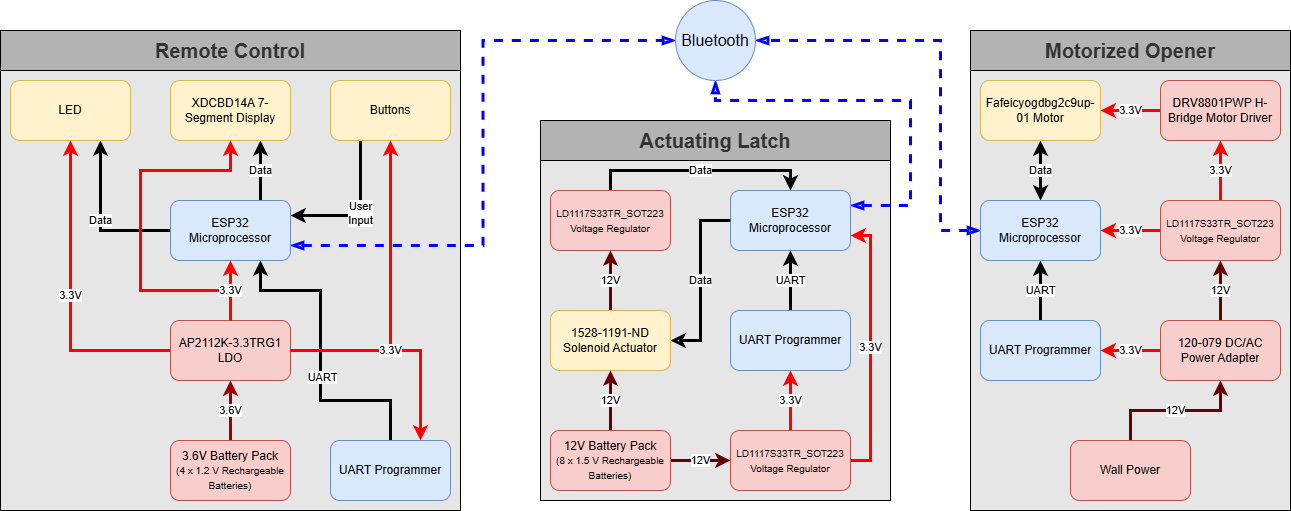

The diagram above was exported from draw.io. Its source (the exported page's mxGraphModel, read from the mxfile embedded in the PNG):
<mxGraphModel dx="1032" dy="536" grid="1" gridSize="10" guides="1" tooltips="1" connect="1" arrows="1" fold="1" page="1" pageScale="1" pageWidth="850" pageHeight="1100" math="0" shadow="0">
  <root>
    <mxCell id="0" />
    <mxCell id="1" parent="0" />
    <mxCell id="9qefq-Oxee-LOP6I-wu9-85" value="" style="rounded=0;whiteSpace=wrap;html=1;fillColor=#E6E6E6;" parent="1" vertex="1">
      <mxGeometry x="1010" y="80" width="320" height="440" as="geometry" />
    </mxCell>
    <mxCell id="9qefq-Oxee-LOP6I-wu9-86" value="&lt;font style=&quot;font-size: 20px;&quot;&gt;Motorized Opener&lt;/font&gt;" style="rounded=0;whiteSpace=wrap;html=1;fillColor=#B3B3B3;fontColor=#333333;strokeColor=#000000;fontStyle=1" parent="1" vertex="1">
      <mxGeometry x="1010" y="40" width="320" height="40" as="geometry" />
    </mxCell>
    <mxCell id="9qefq-Oxee-LOP6I-wu9-60" value="" style="rounded=0;whiteSpace=wrap;html=1;fillColor=#E6E6E6;" parent="1" vertex="1">
      <mxGeometry x="580" y="170" width="350" height="340" as="geometry" />
    </mxCell>
    <mxCell id="9qefq-Oxee-LOP6I-wu9-61" value="&lt;font style=&quot;font-size: 20px;&quot;&gt;Actuating Latch&lt;/font&gt;" style="rounded=0;whiteSpace=wrap;html=1;fillColor=#B3B3B3;fontColor=#333333;strokeColor=#000000;fontStyle=1" parent="1" vertex="1">
      <mxGeometry x="580" y="130" width="350" height="40" as="geometry" />
    </mxCell>
    <mxCell id="9qefq-Oxee-LOP6I-wu9-30" value="" style="rounded=0;whiteSpace=wrap;html=1;fillColor=#E6E6E6;" parent="1" vertex="1">
      <mxGeometry x="40" y="80" width="460" height="440" as="geometry" />
    </mxCell>
    <mxCell id="9qefq-Oxee-LOP6I-wu9-31" value="&lt;font style=&quot;font-size: 20px;&quot;&gt;Remote Control&lt;/font&gt;" style="rounded=0;whiteSpace=wrap;html=1;fillColor=#B3B3B3;fontColor=#333333;strokeColor=#000000;fontStyle=1" parent="1" vertex="1">
      <mxGeometry x="40" y="40" width="460" height="40" as="geometry" />
    </mxCell>
    <mxCell id="9qefq-Oxee-LOP6I-wu9-19" value="Data" style="edgeStyle=orthogonalEdgeStyle;rounded=0;orthogonalLoop=1;jettySize=auto;html=1;entryX=0.75;entryY=1;entryDx=0;entryDy=0;strokeWidth=3;" parent="1" source="9qefq-Oxee-LOP6I-wu9-1" target="9qefq-Oxee-LOP6I-wu9-6" edge="1">
      <mxGeometry relative="1" as="geometry" />
    </mxCell>
    <mxCell id="9qefq-Oxee-LOP6I-wu9-21" value="Data" style="edgeStyle=orthogonalEdgeStyle;rounded=0;orthogonalLoop=1;jettySize=auto;html=1;entryX=0.75;entryY=1;entryDx=0;entryDy=0;exitX=0.75;exitY=0;exitDx=0;exitDy=0;strokeWidth=3;" parent="1" source="9qefq-Oxee-LOP6I-wu9-1" target="9qefq-Oxee-LOP6I-wu9-2" edge="1">
      <mxGeometry relative="1" as="geometry" />
    </mxCell>
    <mxCell id="3FvqE8K73RdDnqBNjs9i-4" style="edgeStyle=orthogonalEdgeStyle;rounded=0;orthogonalLoop=1;jettySize=auto;html=1;exitX=1;exitY=0.75;exitDx=0;exitDy=0;entryX=0;entryY=0.5;entryDx=0;entryDy=0;dashed=1;startArrow=blockThin;startFill=0;endArrow=blockThin;endFill=0;strokeWidth=3;strokeColor=#0000FF;" parent="1" source="9qefq-Oxee-LOP6I-wu9-1" target="3FvqE8K73RdDnqBNjs9i-1" edge="1">
      <mxGeometry relative="1" as="geometry" />
    </mxCell>
    <mxCell id="9qefq-Oxee-LOP6I-wu9-1" value="ESP32 Microprocessor" style="rounded=1;whiteSpace=wrap;html=1;fillColor=#dae8fc;strokeColor=#6c8ebf;" parent="1" vertex="1">
      <mxGeometry x="210" y="210" width="120" height="60" as="geometry" />
    </mxCell>
    <mxCell id="9qefq-Oxee-LOP6I-wu9-2" value="XDCBD14A 7-Segment Display" style="rounded=1;whiteSpace=wrap;html=1;fillColor=#fff2cc;strokeColor=#d6b656;" parent="1" vertex="1">
      <mxGeometry x="210" y="90" width="120" height="60" as="geometry" />
    </mxCell>
    <mxCell id="9qefq-Oxee-LOP6I-wu9-12" value="3.3V" style="edgeStyle=orthogonalEdgeStyle;rounded=0;orthogonalLoop=1;jettySize=auto;html=1;entryX=0.5;entryY=1;entryDx=0;entryDy=0;strokeWidth=3;strokeColor=#FF0000;" parent="1" source="9qefq-Oxee-LOP6I-wu9-3" target="9qefq-Oxee-LOP6I-wu9-6" edge="1">
      <mxGeometry x="0.0013" relative="1" as="geometry">
        <mxPoint as="offset" />
      </mxGeometry>
    </mxCell>
    <mxCell id="9qefq-Oxee-LOP6I-wu9-22" style="edgeStyle=orthogonalEdgeStyle;rounded=0;orthogonalLoop=1;jettySize=auto;html=1;entryX=0.5;entryY=1;entryDx=0;entryDy=0;exitX=0.5;exitY=0;exitDx=0;exitDy=0;strokeWidth=3;strokeColor=#FF0000;" parent="1" source="9qefq-Oxee-LOP6I-wu9-3" target="9qefq-Oxee-LOP6I-wu9-2" edge="1">
      <mxGeometry relative="1" as="geometry">
        <Array as="points">
          <mxPoint x="270" y="300" />
          <mxPoint x="180" y="300" />
          <mxPoint x="180" y="180" />
          <mxPoint x="270" y="180" />
        </Array>
      </mxGeometry>
    </mxCell>
    <mxCell id="9qefq-Oxee-LOP6I-wu9-3" value="AP2112K-3.3TRG1 LDO" style="rounded=1;whiteSpace=wrap;html=1;fillColor=#f8cecc;strokeColor=#b85450;" parent="1" vertex="1">
      <mxGeometry x="210" y="330" width="120" height="60" as="geometry" />
    </mxCell>
    <mxCell id="9qefq-Oxee-LOP6I-wu9-23" value="User&lt;div&gt;Input&lt;/div&gt;" style="edgeStyle=orthogonalEdgeStyle;rounded=0;orthogonalLoop=1;jettySize=auto;html=1;exitX=0.25;exitY=1;exitDx=0;exitDy=0;entryX=1;entryY=0.25;entryDx=0;entryDy=0;strokeWidth=3;" parent="1" source="9qefq-Oxee-LOP6I-wu9-5" target="9qefq-Oxee-LOP6I-wu9-1" edge="1">
      <mxGeometry relative="1" as="geometry" />
    </mxCell>
    <mxCell id="9qefq-Oxee-LOP6I-wu9-5" value="Buttons" style="rounded=1;whiteSpace=wrap;html=1;fillColor=#fff2cc;strokeColor=#d6b656;" parent="1" vertex="1">
      <mxGeometry x="370" y="90" width="120" height="60" as="geometry" />
    </mxCell>
    <mxCell id="9qefq-Oxee-LOP6I-wu9-6" value="LED" style="rounded=1;whiteSpace=wrap;html=1;fillColor=#fff2cc;strokeColor=#d6b656;" parent="1" vertex="1">
      <mxGeometry x="50" y="90" width="120" height="60" as="geometry" />
    </mxCell>
    <mxCell id="9qefq-Oxee-LOP6I-wu9-8" value="3.6V" style="edgeStyle=orthogonalEdgeStyle;rounded=0;orthogonalLoop=1;jettySize=auto;html=1;entryX=0.5;entryY=1;entryDx=0;entryDy=0;strokeWidth=3;strokeColor=#990000;" parent="1" source="9qefq-Oxee-LOP6I-wu9-7" target="9qefq-Oxee-LOP6I-wu9-3" edge="1">
      <mxGeometry relative="1" as="geometry" />
    </mxCell>
    <mxCell id="9qefq-Oxee-LOP6I-wu9-7" value="3.6V Battery Pack&lt;div&gt;&lt;font style=&quot;font-size: 10px;&quot;&gt;(4 x 1.2 V Rechargeable Batteries)&lt;/font&gt;&lt;/div&gt;" style="rounded=1;whiteSpace=wrap;html=1;fillColor=#f8cecc;strokeColor=#b85450;" parent="1" vertex="1">
      <mxGeometry x="210" y="450" width="120" height="60" as="geometry" />
    </mxCell>
    <mxCell id="9qefq-Oxee-LOP6I-wu9-37" style="edgeStyle=orthogonalEdgeStyle;rounded=0;orthogonalLoop=1;jettySize=auto;html=1;entryX=0.75;entryY=1;entryDx=0;entryDy=0;exitX=0.5;exitY=0;exitDx=0;exitDy=0;strokeWidth=3;" parent="1" source="9qefq-Oxee-LOP6I-wu9-36" target="9qefq-Oxee-LOP6I-wu9-1" edge="1">
      <mxGeometry relative="1" as="geometry">
        <Array as="points">
          <mxPoint x="430" y="410" />
          <mxPoint x="360" y="410" />
          <mxPoint x="360" y="300" />
          <mxPoint x="300" y="300" />
        </Array>
      </mxGeometry>
    </mxCell>
    <mxCell id="9qefq-Oxee-LOP6I-wu9-38" value="UART" style="edgeLabel;html=1;align=center;verticalAlign=middle;resizable=0;points=[];" parent="9qefq-Oxee-LOP6I-wu9-37" vertex="1" connectable="0">
      <mxGeometry x="-0.1387" y="-1" relative="1" as="geometry">
        <mxPoint as="offset" />
      </mxGeometry>
    </mxCell>
    <mxCell id="9qefq-Oxee-LOP6I-wu9-9" value="3.3V" style="edgeStyle=orthogonalEdgeStyle;rounded=0;orthogonalLoop=1;jettySize=auto;html=1;entryX=0.5;entryY=1;entryDx=0;entryDy=0;strokeWidth=3;strokeColor=#FF0000;" parent="1" source="9qefq-Oxee-LOP6I-wu9-3" target="9qefq-Oxee-LOP6I-wu9-1" edge="1">
      <mxGeometry relative="1" as="geometry" />
    </mxCell>
    <mxCell id="9qefq-Oxee-LOP6I-wu9-13" value="" style="edgeStyle=orthogonalEdgeStyle;rounded=0;orthogonalLoop=1;jettySize=auto;html=1;entryX=0.5;entryY=1;entryDx=0;entryDy=0;strokeWidth=3;strokeColor=#FF0000;" parent="1" source="9qefq-Oxee-LOP6I-wu9-3" target="9qefq-Oxee-LOP6I-wu9-5" edge="1">
      <mxGeometry relative="1" as="geometry" />
    </mxCell>
    <mxCell id="3FvqE8K73RdDnqBNjs9i-2" style="edgeStyle=orthogonalEdgeStyle;rounded=0;orthogonalLoop=1;jettySize=auto;html=1;exitX=1;exitY=0.25;exitDx=0;exitDy=0;entryX=0.5;entryY=1;entryDx=0;entryDy=0;strokeWidth=3;endArrow=blockThin;endFill=0;startArrow=blockThin;startFill=0;strokeColor=#0000FF;dashed=1;" parent="1" source="9qefq-Oxee-LOP6I-wu9-39" target="3FvqE8K73RdDnqBNjs9i-1" edge="1">
      <mxGeometry relative="1" as="geometry">
        <Array as="points">
          <mxPoint x="950" y="215" />
          <mxPoint x="950" y="110" />
          <mxPoint x="755" y="110" />
        </Array>
      </mxGeometry>
    </mxCell>
    <mxCell id="9qefq-Oxee-LOP6I-wu9-39" value="ESP32 Microprocessor" style="rounded=1;whiteSpace=wrap;html=1;fillColor=#dae8fc;strokeColor=#6c8ebf;" parent="1" vertex="1">
      <mxGeometry x="770" y="200" width="120" height="60" as="geometry" />
    </mxCell>
    <mxCell id="9qefq-Oxee-LOP6I-wu9-58" value="3.3V" style="edgeStyle=orthogonalEdgeStyle;rounded=0;orthogonalLoop=1;jettySize=auto;html=1;entryX=0.5;entryY=1;entryDx=0;entryDy=0;strokeWidth=3;strokeColor=#FF0000;" parent="1" source="9qefq-Oxee-LOP6I-wu9-40" target="9qefq-Oxee-LOP6I-wu9-41" edge="1">
      <mxGeometry relative="1" as="geometry" />
    </mxCell>
    <mxCell id="9qefq-Oxee-LOP6I-wu9-63" value="3.3V" style="edgeStyle=orthogonalEdgeStyle;rounded=0;orthogonalLoop=1;jettySize=auto;html=1;entryX=1;entryY=0.75;entryDx=0;entryDy=0;exitX=1;exitY=0.5;exitDx=0;exitDy=0;strokeWidth=3;strokeColor=#FF0000;" parent="1" source="9qefq-Oxee-LOP6I-wu9-40" target="9qefq-Oxee-LOP6I-wu9-39" edge="1">
      <mxGeometry relative="1" as="geometry" />
    </mxCell>
    <mxCell id="9qefq-Oxee-LOP6I-wu9-40" value="&lt;font style=&quot;font-size: 10px;&quot;&gt;LD1117S33TR_SOT223&lt;/font&gt;&lt;div&gt;&lt;font style=&quot;font-size: 10px;&quot;&gt;Voltage Regulator&lt;/font&gt;&lt;/div&gt;" style="rounded=1;whiteSpace=wrap;html=1;fillColor=#f8cecc;strokeColor=#b85450;align=center;" parent="1" vertex="1">
      <mxGeometry x="770" y="440" width="120" height="60" as="geometry" />
    </mxCell>
    <mxCell id="9qefq-Oxee-LOP6I-wu9-59" value="UART" style="edgeStyle=orthogonalEdgeStyle;rounded=0;orthogonalLoop=1;jettySize=auto;html=1;entryX=0.5;entryY=1;entryDx=0;entryDy=0;strokeWidth=3;" parent="1" source="9qefq-Oxee-LOP6I-wu9-41" target="9qefq-Oxee-LOP6I-wu9-39" edge="1">
      <mxGeometry relative="1" as="geometry" />
    </mxCell>
    <mxCell id="9qefq-Oxee-LOP6I-wu9-41" value="UART Programmer" style="rounded=1;whiteSpace=wrap;html=1;fillColor=#dae8fc;strokeColor=#6c8ebf;" parent="1" vertex="1">
      <mxGeometry x="770" y="320" width="120" height="60" as="geometry" />
    </mxCell>
    <mxCell id="9qefq-Oxee-LOP6I-wu9-62" value="Data" style="edgeStyle=orthogonalEdgeStyle;rounded=0;orthogonalLoop=1;jettySize=auto;html=1;entryX=0.5;entryY=0;entryDx=0;entryDy=0;exitX=0.5;exitY=0;exitDx=0;exitDy=0;strokeWidth=3;" parent="1" source="9qefq-Oxee-LOP6I-wu9-42" target="9qefq-Oxee-LOP6I-wu9-39" edge="1">
      <mxGeometry relative="1" as="geometry" />
    </mxCell>
    <mxCell id="9qefq-Oxee-LOP6I-wu9-42" value="&lt;font style=&quot;font-size: 10px;&quot;&gt;LD1117S33TR_SOT223&lt;/font&gt;&lt;div&gt;&lt;font style=&quot;font-size: 10px;&quot;&gt;Voltage Regulator&lt;/font&gt;&lt;/div&gt;" style="rounded=1;whiteSpace=wrap;html=1;fillColor=#f8cecc;strokeColor=#b85450;align=center;" parent="1" vertex="1">
      <mxGeometry x="590" y="200" width="120" height="60" as="geometry" />
    </mxCell>
    <mxCell id="9qefq-Oxee-LOP6I-wu9-55" value="12V" style="edgeStyle=orthogonalEdgeStyle;rounded=0;orthogonalLoop=1;jettySize=auto;html=1;entryX=0.5;entryY=1;entryDx=0;entryDy=0;strokeWidth=3;strokeColor=#660000;" parent="1" source="9qefq-Oxee-LOP6I-wu9-43" target="9qefq-Oxee-LOP6I-wu9-42" edge="1">
      <mxGeometry relative="1" as="geometry" />
    </mxCell>
    <mxCell id="9qefq-Oxee-LOP6I-wu9-57" value="Data" style="edgeStyle=orthogonalEdgeStyle;rounded=0;orthogonalLoop=1;jettySize=auto;html=1;entryX=0;entryY=0.5;entryDx=0;entryDy=0;strokeWidth=3;strokeColor=default;startArrow=classic;startFill=0;endArrow=none;" parent="1" source="9qefq-Oxee-LOP6I-wu9-43" target="9qefq-Oxee-LOP6I-wu9-39" edge="1">
      <mxGeometry relative="1" as="geometry" />
    </mxCell>
    <mxCell id="9qefq-Oxee-LOP6I-wu9-43" value="1528-1191-ND Solenoid Actuator" style="rounded=1;whiteSpace=wrap;html=1;fillColor=#fff2cc;strokeColor=#d6b656;" parent="1" vertex="1">
      <mxGeometry x="590" y="320" width="120" height="60" as="geometry" />
    </mxCell>
    <mxCell id="9qefq-Oxee-LOP6I-wu9-46" value="12V" style="edgeStyle=orthogonalEdgeStyle;rounded=0;orthogonalLoop=1;jettySize=auto;html=1;entryX=0;entryY=0.5;entryDx=0;entryDy=0;strokeWidth=3;strokeColor=#660000;" parent="1" source="9qefq-Oxee-LOP6I-wu9-44" target="9qefq-Oxee-LOP6I-wu9-40" edge="1">
      <mxGeometry relative="1" as="geometry" />
    </mxCell>
    <mxCell id="9qefq-Oxee-LOP6I-wu9-54" value="12V" style="edgeStyle=orthogonalEdgeStyle;rounded=0;orthogonalLoop=1;jettySize=auto;html=1;entryX=0.5;entryY=1;entryDx=0;entryDy=0;strokeWidth=3;strokeColor=#660000;" parent="1" source="9qefq-Oxee-LOP6I-wu9-44" target="9qefq-Oxee-LOP6I-wu9-43" edge="1">
      <mxGeometry relative="1" as="geometry" />
    </mxCell>
    <mxCell id="9qefq-Oxee-LOP6I-wu9-44" value="&lt;font&gt;12V Battery Pack&lt;/font&gt;&lt;div&gt;&lt;font style=&quot;font-size: 10px;&quot;&gt;(8 x 1.5 V Rechargeable Batteries)&lt;/font&gt;&lt;/div&gt;" style="rounded=1;whiteSpace=wrap;html=1;fillColor=#f8cecc;strokeColor=#b85450;align=center;" parent="1" vertex="1">
      <mxGeometry x="590" y="440" width="120" height="60" as="geometry" />
    </mxCell>
    <mxCell id="9qefq-Oxee-LOP6I-wu9-48" value="3.3V" style="edgeStyle=orthogonalEdgeStyle;rounded=0;orthogonalLoop=1;jettySize=auto;html=1;entryX=0.75;entryY=0;entryDx=0;entryDy=0;strokeWidth=3;strokeColor=#FF0000;" parent="1" source="9qefq-Oxee-LOP6I-wu9-3" target="9qefq-Oxee-LOP6I-wu9-36" edge="1">
      <mxGeometry x="-0.0909" relative="1" as="geometry">
        <mxPoint as="offset" />
      </mxGeometry>
    </mxCell>
    <mxCell id="9qefq-Oxee-LOP6I-wu9-36" value="UART Programmer" style="rounded=1;whiteSpace=wrap;html=1;fillColor=#dae8fc;strokeColor=#6c8ebf;" parent="1" vertex="1">
      <mxGeometry x="370" y="450" width="120" height="60" as="geometry" />
    </mxCell>
    <mxCell id="9qefq-Oxee-LOP6I-wu9-79" value="3.3V" style="edgeStyle=orthogonalEdgeStyle;rounded=0;orthogonalLoop=1;jettySize=auto;html=1;entryX=1;entryY=0.5;entryDx=0;entryDy=0;strokeWidth=3;strokeColor=#FF0000;" parent="1" source="9qefq-Oxee-LOP6I-wu9-65" target="9qefq-Oxee-LOP6I-wu9-69" edge="1">
      <mxGeometry relative="1" as="geometry" />
    </mxCell>
    <mxCell id="9qefq-Oxee-LOP6I-wu9-80" value="3.3V" style="edgeStyle=orthogonalEdgeStyle;rounded=0;orthogonalLoop=1;jettySize=auto;html=1;entryX=0.5;entryY=1;entryDx=0;entryDy=0;strokeColor=#FF0000;strokeWidth=3;" parent="1" source="9qefq-Oxee-LOP6I-wu9-65" target="9qefq-Oxee-LOP6I-wu9-67" edge="1">
      <mxGeometry relative="1" as="geometry" />
    </mxCell>
    <mxCell id="9qefq-Oxee-LOP6I-wu9-65" value="&lt;font style=&quot;font-size: 10px;&quot;&gt;LD1117S33TR_SOT223&lt;/font&gt;&lt;div&gt;&lt;font style=&quot;font-size: 10px;&quot;&gt;Voltage Regulator&lt;/font&gt;&lt;/div&gt;" style="rounded=1;whiteSpace=wrap;html=1;fillColor=#f8cecc;strokeColor=#b85450;align=center;" parent="1" vertex="1">
      <mxGeometry x="1200" y="210" width="120" height="60" as="geometry" />
    </mxCell>
    <mxCell id="9qefq-Oxee-LOP6I-wu9-83" value="3.3V" style="edgeStyle=orthogonalEdgeStyle;rounded=0;orthogonalLoop=1;jettySize=auto;html=1;entryX=1;entryY=0.5;entryDx=0;entryDy=0;strokeWidth=3;strokeColor=#FF0000;" parent="1" source="9qefq-Oxee-LOP6I-wu9-67" target="9qefq-Oxee-LOP6I-wu9-73" edge="1">
      <mxGeometry relative="1" as="geometry" />
    </mxCell>
    <mxCell id="9qefq-Oxee-LOP6I-wu9-67" value="DRV8801PWP H-Bridge Motor Driver" style="rounded=1;whiteSpace=wrap;html=1;fillColor=#f8cecc;strokeColor=#b85450;" parent="1" vertex="1">
      <mxGeometry x="1200" y="90" width="120" height="60" as="geometry" />
    </mxCell>
    <mxCell id="9qefq-Oxee-LOP6I-wu9-82" value="UART" style="edgeStyle=orthogonalEdgeStyle;rounded=0;orthogonalLoop=1;jettySize=auto;html=1;entryX=0.5;entryY=1;entryDx=0;entryDy=0;strokeWidth=3;" parent="1" source="9qefq-Oxee-LOP6I-wu9-68" target="9qefq-Oxee-LOP6I-wu9-69" edge="1">
      <mxGeometry relative="1" as="geometry" />
    </mxCell>
    <mxCell id="9qefq-Oxee-LOP6I-wu9-68" value="UART Programmer" style="rounded=1;whiteSpace=wrap;html=1;fillColor=#dae8fc;strokeColor=#6c8ebf;" parent="1" vertex="1">
      <mxGeometry x="1020" y="330" width="120" height="60" as="geometry" />
    </mxCell>
    <mxCell id="9qefq-Oxee-LOP6I-wu9-84" value="Data" style="edgeStyle=orthogonalEdgeStyle;rounded=0;orthogonalLoop=1;jettySize=auto;html=1;entryX=0.5;entryY=1;entryDx=0;entryDy=0;strokeWidth=3;startArrow=classic;startFill=1;" parent="1" source="9qefq-Oxee-LOP6I-wu9-69" target="9qefq-Oxee-LOP6I-wu9-73" edge="1">
      <mxGeometry relative="1" as="geometry" />
    </mxCell>
    <mxCell id="3FvqE8K73RdDnqBNjs9i-3" style="edgeStyle=orthogonalEdgeStyle;rounded=0;orthogonalLoop=1;jettySize=auto;html=1;exitX=0;exitY=0.5;exitDx=0;exitDy=0;entryX=1;entryY=0.5;entryDx=0;entryDy=0;startArrow=blockThin;startFill=0;endArrow=blockThin;endFill=0;strokeWidth=3;dashed=1;strokeColor=#0000FF;" parent="1" source="9qefq-Oxee-LOP6I-wu9-69" target="3FvqE8K73RdDnqBNjs9i-1" edge="1">
      <mxGeometry relative="1" as="geometry">
        <Array as="points">
          <mxPoint x="980" y="240" />
          <mxPoint x="980" y="50" />
        </Array>
      </mxGeometry>
    </mxCell>
    <mxCell id="9qefq-Oxee-LOP6I-wu9-69" value="ESP32 Microprocessor" style="rounded=1;whiteSpace=wrap;html=1;fillColor=#dae8fc;strokeColor=#6c8ebf;" parent="1" vertex="1">
      <mxGeometry x="1020" y="210" width="120" height="60" as="geometry" />
    </mxCell>
    <mxCell id="9qefq-Oxee-LOP6I-wu9-73" value="Fafeicyogdbg2c9up-01 Motor" style="rounded=1;whiteSpace=wrap;html=1;fillColor=#fff2cc;strokeColor=#d6b656;" parent="1" vertex="1">
      <mxGeometry x="1020" y="90" width="120" height="60" as="geometry" />
    </mxCell>
    <mxCell id="9qefq-Oxee-LOP6I-wu9-76" value="12V" style="edgeStyle=orthogonalEdgeStyle;rounded=0;orthogonalLoop=1;jettySize=auto;html=1;entryX=0.5;entryY=1;entryDx=0;entryDy=0;strokeWidth=3;strokeColor=#660000;" parent="1" source="9qefq-Oxee-LOP6I-wu9-74" target="9qefq-Oxee-LOP6I-wu9-75" edge="1">
      <mxGeometry relative="1" as="geometry" />
    </mxCell>
    <mxCell id="9qefq-Oxee-LOP6I-wu9-74" value="&lt;font&gt;Wall Power&lt;/font&gt;" style="rounded=1;whiteSpace=wrap;html=1;fillColor=#f8cecc;strokeColor=#b85450;align=center;" parent="1" vertex="1">
      <mxGeometry x="1110" y="450" width="120" height="60" as="geometry" />
    </mxCell>
    <mxCell id="9qefq-Oxee-LOP6I-wu9-77" value="12V" style="edgeStyle=orthogonalEdgeStyle;rounded=0;orthogonalLoop=1;jettySize=auto;html=1;entryX=0.5;entryY=1;entryDx=0;entryDy=0;strokeWidth=3;strokeColor=#660000;" parent="1" source="9qefq-Oxee-LOP6I-wu9-75" target="9qefq-Oxee-LOP6I-wu9-65" edge="1">
      <mxGeometry relative="1" as="geometry" />
    </mxCell>
    <mxCell id="9qefq-Oxee-LOP6I-wu9-81" value="3.3V" style="edgeStyle=orthogonalEdgeStyle;rounded=0;orthogonalLoop=1;jettySize=auto;html=1;entryX=1;entryY=0.5;entryDx=0;entryDy=0;strokeColor=#FF0000;strokeWidth=3;" parent="1" source="9qefq-Oxee-LOP6I-wu9-75" target="9qefq-Oxee-LOP6I-wu9-68" edge="1">
      <mxGeometry relative="1" as="geometry" />
    </mxCell>
    <mxCell id="9qefq-Oxee-LOP6I-wu9-75" value="&lt;font&gt;120-079 DC/AC Power Adapter&lt;/font&gt;" style="rounded=1;whiteSpace=wrap;html=1;fillColor=#f8cecc;strokeColor=#b85450;align=center;" parent="1" vertex="1">
      <mxGeometry x="1200" y="330" width="120" height="60" as="geometry" />
    </mxCell>
    <mxCell id="3FvqE8K73RdDnqBNjs9i-1" value="Bluetooth" style="ellipse;whiteSpace=wrap;html=1;aspect=fixed;fillColor=#dae8fc;strokeColor=#6c8ebf;fontSize=16;" parent="1" vertex="1">
      <mxGeometry x="715" y="10" width="80" height="80" as="geometry" />
    </mxCell>
  </root>
</mxGraphModel>